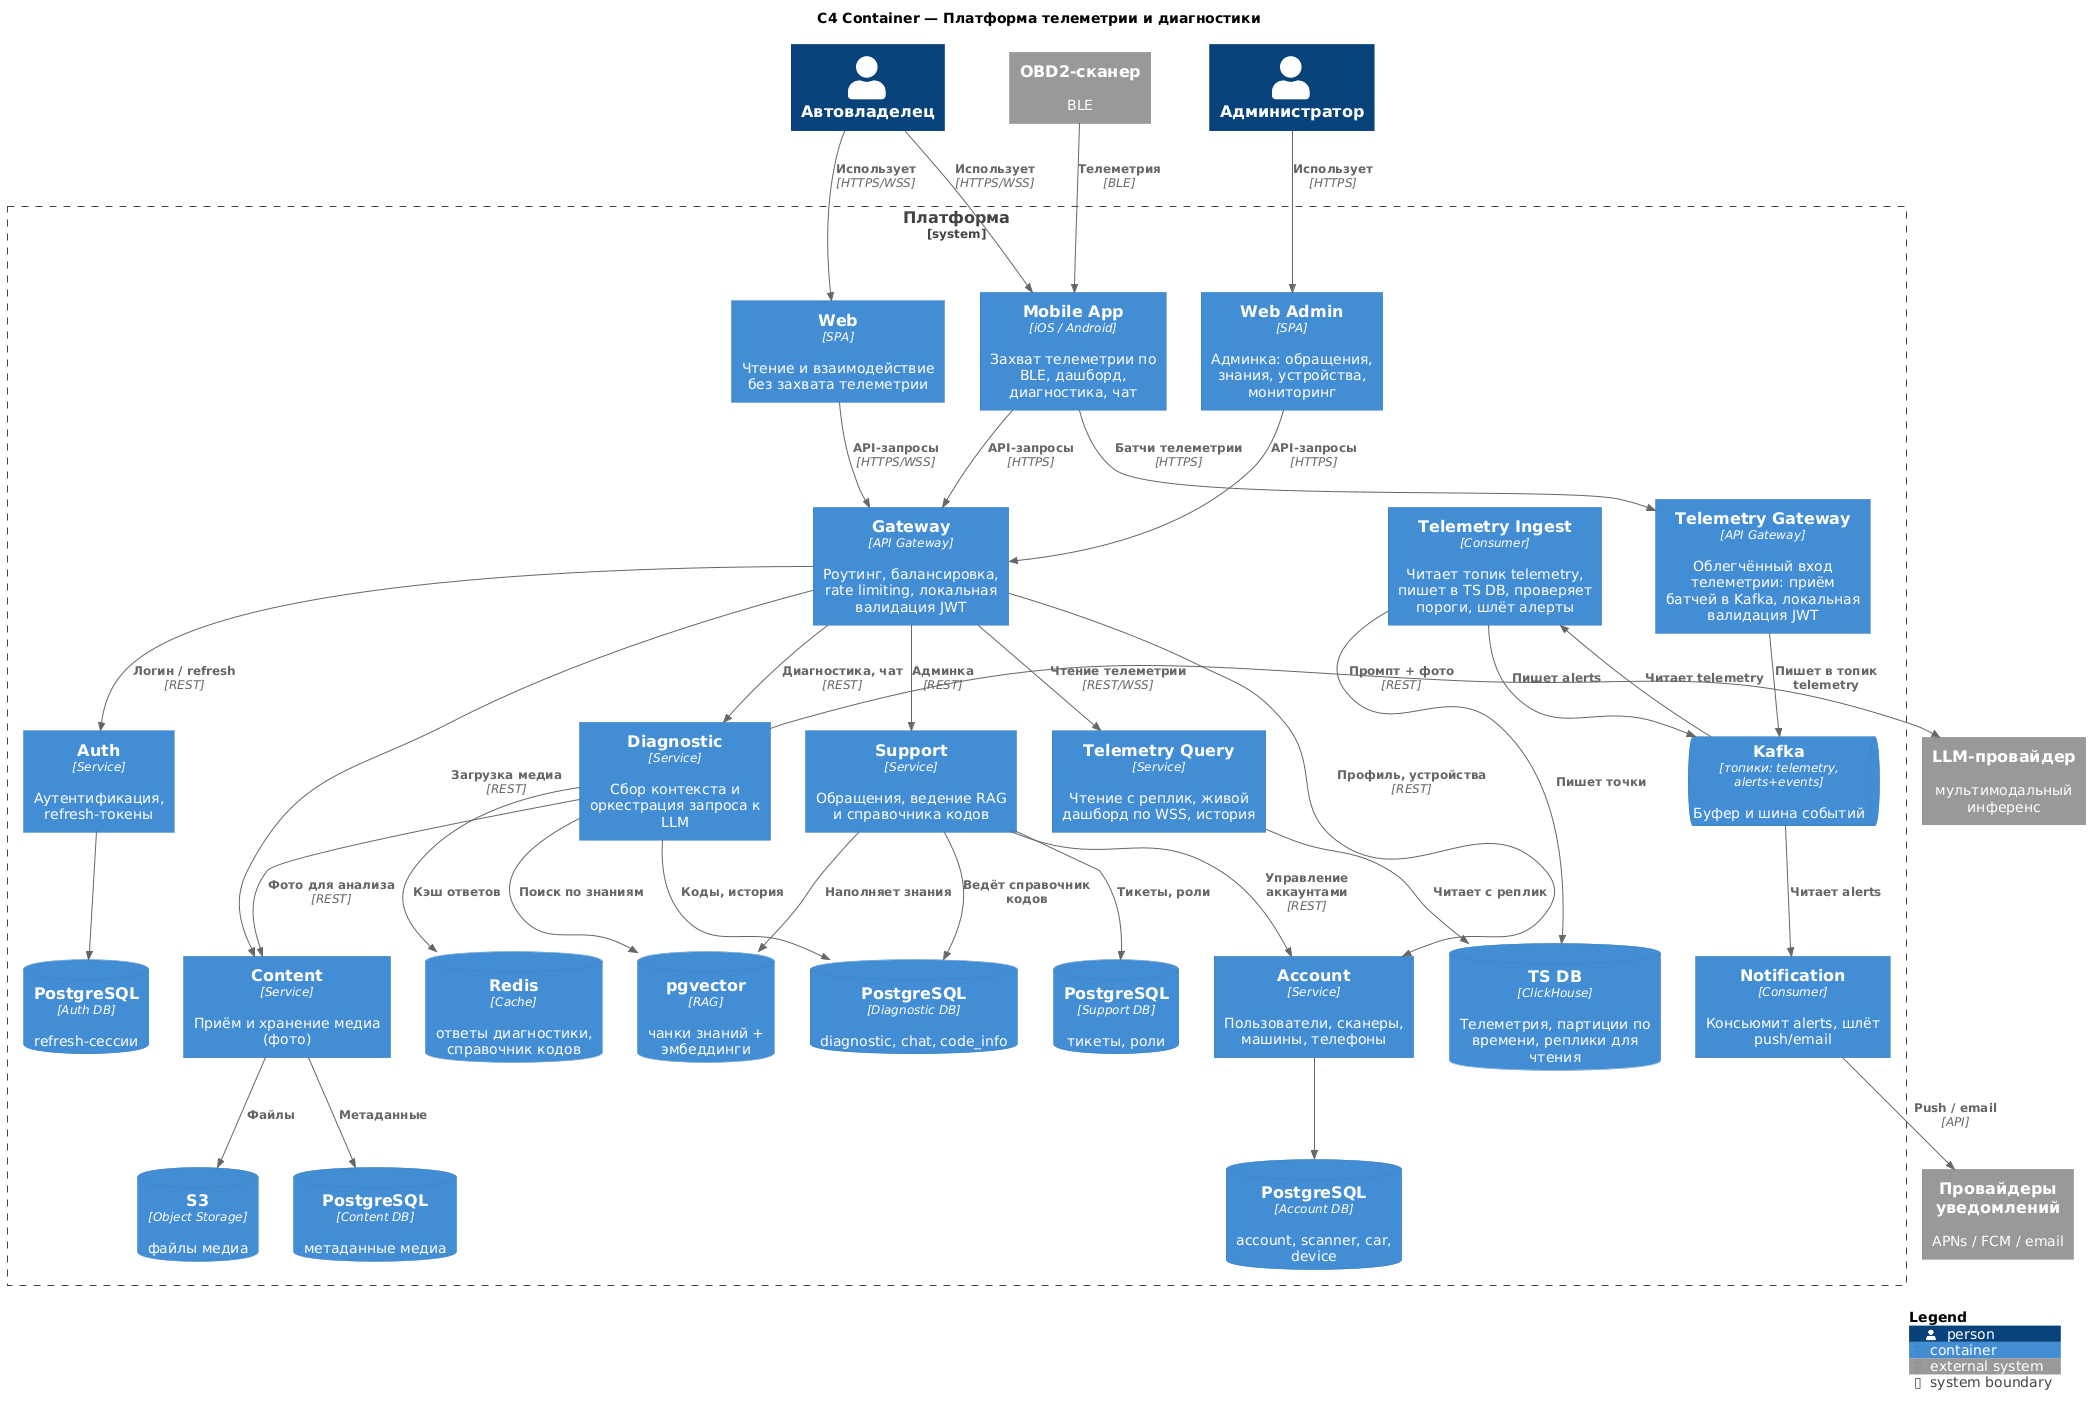

The diagram above was rendered by PlantUML. Its source (embedded in the PNG):
@startuml c2_container
!include c4/C4_Container.puml

title C4 Container — Платформа телеметрии и диагностики

Person(owner, "Автовладелец")
Person(admin, "Администратор")
System_Ext(scanner, "OBD2-сканер", "BLE")
System_Ext(llm, "LLM-провайдер", "мультимодальный инференс")
System_Ext(push, "Провайдеры уведомлений", "APNs / FCM / email")

System_Boundary(platform, "Платформа") {

    Container(mobile, "Mobile App", "iOS / Android", "Захват телеметрии по BLE, дашборд, диагностика, чат")
    Container(web, "Web", "SPA", "Чтение и взаимодействие без захвата телеметрии")
    Container(webadmin, "Web Admin", "SPA", "Админка: обращения, знания, устройства, мониторинг")

    Container(gw, "Gateway", "API Gateway", "Роутинг, балансировка, rate limiting, локальная валидация JWT")
    Container(tgw, "Telemetry Gateway", "API Gateway", "Облегчённый вход телеметрии: приём батчей в Kafka, локальная валидация JWT")
    Container(auth, "Auth", "Service", "Аутентификация, refresh-токены")

    ContainerQueue(kafka, "Kafka", "топики: telemetry, alerts+events", "Буфер и шина событий")

    Container(ingest, "Telemetry Ingest", "Consumer", "Читает топик telemetry, пишет в TS DB, проверяет пороги, шлёт алерты")
    Container(query, "Telemetry Query", "Service", "Чтение с реплик, живой дашборд по WSS, история")

    Container(diag, "Diagnostic", "Service", "Сбор контекста и оркестрация запроса к LLM")
    Container(content, "Content", "Service", "Приём и хранение медиа (фото)")
    Container(account, "Account", "Service", "Пользователи, сканеры, машины, телефоны")
    Container(support, "Support", "Service", "Обращения, ведение RAG и справочника кодов")
    Container(notif, "Notification", "Consumer", "Консьюмит alerts, шлёт push/email")

    ContainerDb(tsdb, "TS DB", "ClickHouse", "Телеметрия, партиции по времени, реплики для чтения")
    ContainerDb(pg_acc, "PostgreSQL", "Account DB", "account, scanner, car, device")
    ContainerDb(pg_auth, "PostgreSQL", "Auth DB", "refresh-сессии")
    ContainerDb(pg_diag, "PostgreSQL", "Diagnostic DB", "diagnostic, chat, code_info")
    ContainerDb(rag, "pgvector", "RAG", "чанки знаний + эмбеддинги")
    ContainerDb(pg_cont, "PostgreSQL", "Content DB", "метаданные медиа")
    ContainerDb(s3, "S3", "Object Storage", "файлы медиа")
    ContainerDb(pg_sup, "PostgreSQL", "Support DB", "тикеты, роли")
    ContainerDb(redis, "Redis", "Cache", "ответы диагностики, справочник кодов")

}

' --- клиенты
Rel(scanner, mobile, "Телеметрия", "BLE")
Rel(owner, mobile, "Использует", "HTTPS/WSS")
Rel(owner, web, "Использует", "HTTPS/WSS")
Rel(admin, webadmin, "Использует", "HTTPS")

' --- вход телеметрии (горячий путь)
Rel(mobile, tgw, "Батчи телеметрии", "HTTPS")
Rel(tgw, kafka, "Пишет в топик telemetry", "")

' --- вход обычный
Rel(mobile, gw, "API-запросы", "HTTPS")
Rel(web, gw, "API-запросы", "HTTPS/WSS")
Rel(webadmin, gw, "API-запросы", "HTTPS")
Rel(gw, auth, "Логин / refresh", "REST")
Rel(auth, pg_auth, "", "")

' --- gateway -> сервисы
Rel(gw, query, "Чтение телеметрии", "REST/WSS")
Rel(gw, diag, "Диагностика, чат", "REST")
Rel(gw, content, "Загрузка медиа", "REST")
Rel(gw, account, "Профиль, устройства", "REST")
Rel(gw, support, "Админка", "REST")

' --- телеметрический контур (буфер)
Rel(kafka, ingest, "Читает telemetry", "")
Rel(ingest, tsdb, "Пишет точки", "")
Rel(ingest, kafka, "Пишет alerts", "")
Rel(query, tsdb, "Читает с реплик", "")

' --- диагностика
Rel(diag, pg_diag, "Коды, история", "")
Rel(diag, rag, "Поиск по знаниям", "")
Rel(diag, redis, "Кэш ответов", "")
Rel(diag, content, "Фото для анализа", "REST")
Rel_R(diag, llm, "Промпт + фото", "REST")

' --- прочее хранение
Rel(content, s3, "Файлы", "")
Rel(content, pg_cont, "Метаданные", "")
Rel(account, pg_acc, "", "")
Rel(support, pg_sup, "Тикеты, роли", "")
Rel(support, pg_diag, "Ведёт справочник кодов", "")
Rel(support, rag, "Наполняет знания", "")
Rel(support, account, "Управление аккаунтами", "REST")

' --- уведомления
Rel(kafka, notif, "Читает alerts", "")
Rel(notif, push, "Push / email", "API")

SHOW_LEGEND()
@enduml